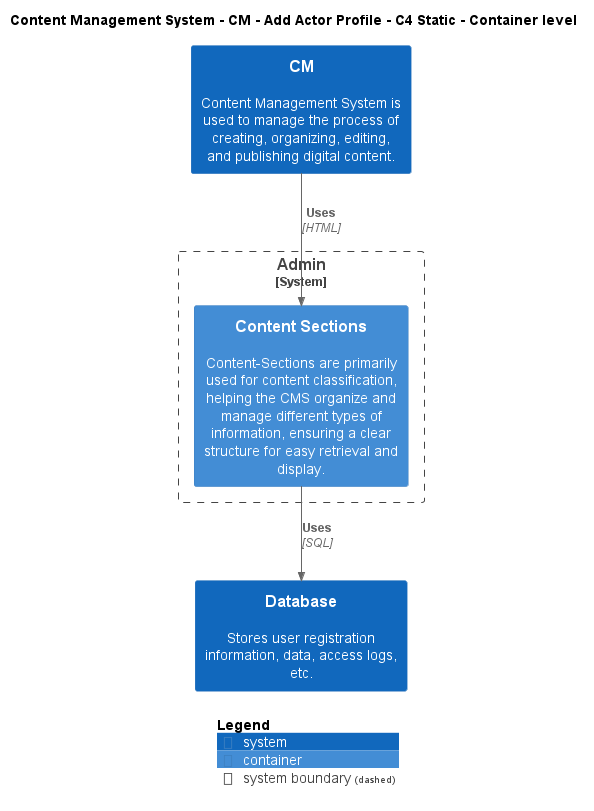

The diagram above was rendered by PlantUML. Its source (embedded in the PNG):
@startuml
!include ..\..\..\..\..\.c4s\C4_Container.puml

AddElementTag("c4interflow:lifecycle:new", $bgColor=green, $fontColor=#ffffff, $borderColor=green, $shadowing="False")
AddElementTag("c4interflow:lifecycle:changed", $bgColor=orange, $fontColor=#ffffff, $borderColor=orange, $shadowing="False")
AddElementTag("c4interflow:lifecycle:removed", $bgColor=red, $fontColor=#ffffff, $borderColor=red, $shadowing="False")

AddRelTag("c4interflow:lifecycle:new", $textColor=green, $lineColor=green)
AddRelTag("c4interflow:lifecycle:changed", $textColor=orange, $lineColor=orange)
AddRelTag("c4interflow:lifecycle:removed", $textColor=red, $lineColor=red)

SHOW_PERSON_PORTRAIT()
LAYOUT_TOP_DOWN()

skinparam linetype polyline

title Content Management System - CM - Add Actor Profile - C4 Static - Container level

System(ContentManagementSystem.SoftwareSystems.CM, "CM", "Content Management System is used to manage the process of creating, organizing, editing, and publishing digital content.")

System_Boundary(ContentManagementSystem.SoftwareSystems.Admin, "Admin") {
    Container(ContentManagementSystem.SoftwareSystems.Admin.Containers.ContentSections, "Content Sections", "", "Content-Sections are primarily used for content classification, helping the CMS organize and manage different types of information, ensuring a clear structure for easy retrieval and display.")
}
System(ContentManagementSystem.SoftwareSystems.Database, "Database", "Stores user registration information, data, access logs, etc.")

Rel(ContentManagementSystem.SoftwareSystems.CM, ContentManagementSystem.SoftwareSystems.Admin.Containers.ContentSections, "Uses", "HTML", $tags="protocol:html")
Rel(ContentManagementSystem.SoftwareSystems.Admin.Containers.ContentSections, ContentManagementSystem.SoftwareSystems.Database, "Uses", "SQL", $tags="protocol:sql")


SHOW_LEGEND()
@enduml